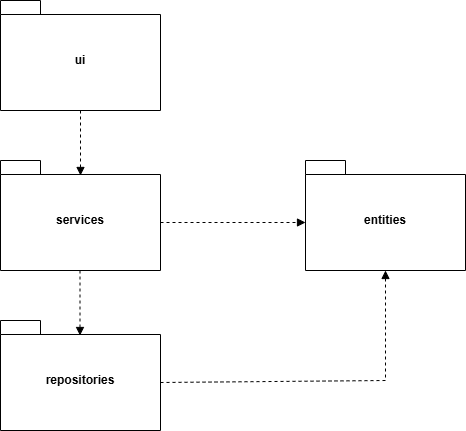

The diagram above was exported from draw.io. Its source (the exported page's mxGraphModel, read from the mxfile embedded in the PNG):
<mxGraphModel dx="1428" dy="743" grid="1" gridSize="10" guides="1" tooltips="1" connect="1" arrows="1" fold="1" page="1" pageScale="1" pageWidth="850" pageHeight="1100" math="0" shadow="0">
  <root>
    <mxCell id="0" />
    <mxCell id="1" parent="0" />
    <mxCell id="N28l2zqpowRow_0I2InO-1" value="ui" style="shape=folder;fontStyle=1;spacingTop=10;tabWidth=40;tabHeight=14;tabPosition=left;html=1;whiteSpace=wrap;" vertex="1" parent="1">
      <mxGeometry x="120" y="120" width="160" height="110" as="geometry" />
    </mxCell>
    <mxCell id="N28l2zqpowRow_0I2InO-3" value="entities" style="shape=folder;fontStyle=1;spacingTop=10;tabWidth=40;tabHeight=14;tabPosition=left;html=1;whiteSpace=wrap;" vertex="1" parent="1">
      <mxGeometry x="425" y="280" width="160" height="110" as="geometry" />
    </mxCell>
    <mxCell id="N28l2zqpowRow_0I2InO-4" value="services" style="shape=folder;fontStyle=1;spacingTop=10;tabWidth=40;tabHeight=14;tabPosition=left;html=1;whiteSpace=wrap;" vertex="1" parent="1">
      <mxGeometry x="120" y="280" width="160" height="110" as="geometry" />
    </mxCell>
    <mxCell id="N28l2zqpowRow_0I2InO-5" value="repositories" style="shape=folder;fontStyle=1;spacingTop=10;tabWidth=40;tabHeight=14;tabPosition=left;html=1;whiteSpace=wrap;" vertex="1" parent="1">
      <mxGeometry x="120" y="440" width="160" height="110" as="geometry" />
    </mxCell>
    <mxCell id="N28l2zqpowRow_0I2InO-6" value="" style="html=1;verticalAlign=bottom;labelBackgroundColor=none;endArrow=block;endFill=1;dashed=1;rounded=0;exitX=0.5;exitY=1;exitDx=0;exitDy=0;exitPerimeter=0;entryX=0.5;entryY=0.136;entryDx=0;entryDy=0;entryPerimeter=0;" edge="1" parent="1" source="N28l2zqpowRow_0I2InO-1" target="N28l2zqpowRow_0I2InO-4">
      <mxGeometry width="160" relative="1" as="geometry">
        <mxPoint x="340" y="220" as="sourcePoint" />
        <mxPoint x="500" y="220" as="targetPoint" />
      </mxGeometry>
    </mxCell>
    <mxCell id="N28l2zqpowRow_0I2InO-8" value="" style="html=1;verticalAlign=bottom;labelBackgroundColor=none;endArrow=block;endFill=1;dashed=1;rounded=0;exitX=0;exitY=0;exitDx=160;exitDy=62;exitPerimeter=0;entryX=0;entryY=0;entryDx=0;entryDy=62;entryPerimeter=0;" edge="1" parent="1" source="N28l2zqpowRow_0I2InO-4" target="N28l2zqpowRow_0I2InO-3">
      <mxGeometry width="160" relative="1" as="geometry">
        <mxPoint x="340" y="320" as="sourcePoint" />
        <mxPoint x="340" y="385" as="targetPoint" />
      </mxGeometry>
    </mxCell>
    <mxCell id="N28l2zqpowRow_0I2InO-10" value="" style="html=1;verticalAlign=bottom;labelBackgroundColor=none;endArrow=block;endFill=1;dashed=1;rounded=0;exitX=0;exitY=0;exitDx=160;exitDy=62;exitPerimeter=0;entryX=0.5;entryY=1;entryDx=0;entryDy=0;entryPerimeter=0;" edge="1" parent="1" source="N28l2zqpowRow_0I2InO-5" target="N28l2zqpowRow_0I2InO-3">
      <mxGeometry width="160" relative="1" as="geometry">
        <mxPoint x="340" y="470" as="sourcePoint" />
        <mxPoint x="510" y="500" as="targetPoint" />
        <Array as="points">
          <mxPoint x="505" y="500" />
        </Array>
      </mxGeometry>
    </mxCell>
    <mxCell id="N28l2zqpowRow_0I2InO-11" value="" style="html=1;verticalAlign=bottom;labelBackgroundColor=none;endArrow=block;endFill=1;dashed=1;rounded=0;exitX=0.5;exitY=1;exitDx=0;exitDy=0;exitPerimeter=0;entryX=0.5;entryY=0.136;entryDx=0;entryDy=0;entryPerimeter=0;" edge="1" parent="1">
      <mxGeometry width="160" relative="1" as="geometry">
        <mxPoint x="199.5" y="390" as="sourcePoint" />
        <mxPoint x="199.5" y="455" as="targetPoint" />
      </mxGeometry>
    </mxCell>
  </root>
</mxGraphModel>